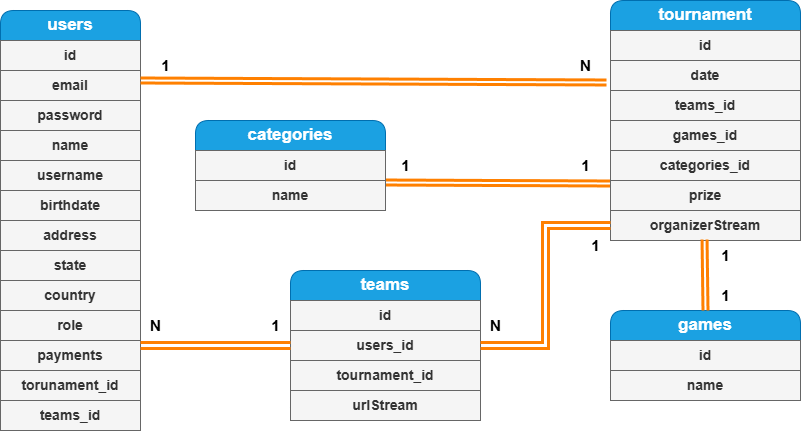

The diagram above was exported from draw.io. Its source (the exported page's mxGraphModel, read from the mxfile embedded in the PNG):
<mxGraphModel dx="872" dy="481" grid="1" gridSize="10" guides="1" tooltips="1" connect="1" arrows="1" fold="1" page="1" pageScale="1" pageWidth="850" pageHeight="1100" math="0" shadow="0" extFonts="Permanent Marker^https://fonts.googleapis.com/css?family=Permanent+Marker">
  <root>
    <mxCell id="0" />
    <mxCell id="1" parent="0" />
    <mxCell id="Qy2ge2EqZkzi89JvOl6V-2" value="&lt;b&gt;&lt;font style=&quot;font-size: 17px;&quot;&gt;users&lt;/font&gt;&lt;/b&gt;" style="swimlane;fontStyle=0;childLayout=stackLayout;horizontal=1;startSize=30;horizontalStack=0;resizeParent=1;resizeParentMax=0;resizeLast=0;collapsible=1;marginBottom=0;whiteSpace=wrap;html=1;glass=0;rounded=1;shadow=0;swimlaneLine=1;fillColor=#1ba1e2;strokeColor=#006EAF;fontColor=#ffffff;" parent="1" vertex="1">
      <mxGeometry x="40" y="20" width="140" height="420" as="geometry" />
    </mxCell>
    <mxCell id="LWoCnjSWJMVJvq5nP0mZ-2" value="id" style="text;strokeColor=#666666;fillColor=#f5f5f5;align=center;verticalAlign=middle;spacingLeft=4;spacingRight=4;overflow=hidden;points=[[0,0.5],[1,0.5]];portConstraint=eastwest;rotatable=0;whiteSpace=wrap;html=1;fontColor=#333333;fontStyle=1;fontSize=14;" vertex="1" parent="Qy2ge2EqZkzi89JvOl6V-2">
      <mxGeometry y="30" width="140" height="30" as="geometry" />
    </mxCell>
    <mxCell id="Qy2ge2EqZkzi89JvOl6V-4" value="email" style="text;strokeColor=#666666;fillColor=#f5f5f5;align=center;verticalAlign=middle;spacingLeft=4;spacingRight=4;overflow=hidden;points=[[0,0.5],[1,0.5]];portConstraint=eastwest;rotatable=0;whiteSpace=wrap;html=1;fontColor=#333333;fontStyle=1;fontSize=14;" parent="Qy2ge2EqZkzi89JvOl6V-2" vertex="1">
      <mxGeometry y="60" width="140" height="30" as="geometry" />
    </mxCell>
    <mxCell id="Qy2ge2EqZkzi89JvOl6V-5" value="password" style="text;strokeColor=#666666;fillColor=#f5f5f5;align=center;verticalAlign=middle;spacingLeft=4;spacingRight=4;overflow=hidden;points=[[0,0.5],[1,0.5]];portConstraint=eastwest;rotatable=0;whiteSpace=wrap;html=1;fontColor=#333333;fontStyle=1;fontSize=14;" parent="Qy2ge2EqZkzi89JvOl6V-2" vertex="1">
      <mxGeometry y="90" width="140" height="30" as="geometry" />
    </mxCell>
    <mxCell id="Qy2ge2EqZkzi89JvOl6V-7" value="name" style="text;strokeColor=#666666;fillColor=#f5f5f5;align=center;verticalAlign=middle;spacingLeft=4;spacingRight=4;overflow=hidden;points=[[0,0.5],[1,0.5]];portConstraint=eastwest;rotatable=0;whiteSpace=wrap;html=1;fontColor=#333333;fontStyle=1;fontSize=14;" parent="Qy2ge2EqZkzi89JvOl6V-2" vertex="1">
      <mxGeometry y="120" width="140" height="30" as="geometry" />
    </mxCell>
    <mxCell id="Qy2ge2EqZkzi89JvOl6V-8" value="username" style="text;strokeColor=#666666;fillColor=#f5f5f5;align=center;verticalAlign=middle;spacingLeft=4;spacingRight=4;overflow=hidden;points=[[0,0.5],[1,0.5]];portConstraint=eastwest;rotatable=0;whiteSpace=wrap;html=1;fontColor=#333333;fontStyle=1;fontSize=14;" parent="Qy2ge2EqZkzi89JvOl6V-2" vertex="1">
      <mxGeometry y="150" width="140" height="30" as="geometry" />
    </mxCell>
    <mxCell id="Qy2ge2EqZkzi89JvOl6V-10" value="birthdate" style="text;strokeColor=#666666;fillColor=#f5f5f5;align=center;verticalAlign=middle;spacingLeft=4;spacingRight=4;overflow=hidden;points=[[0,0.5],[1,0.5]];portConstraint=eastwest;rotatable=0;whiteSpace=wrap;html=1;fontColor=#333333;fontStyle=1;fontSize=14;" parent="Qy2ge2EqZkzi89JvOl6V-2" vertex="1">
      <mxGeometry y="180" width="140" height="30" as="geometry" />
    </mxCell>
    <mxCell id="Qy2ge2EqZkzi89JvOl6V-11" value="address" style="text;strokeColor=#666666;fillColor=#f5f5f5;align=center;verticalAlign=middle;spacingLeft=4;spacingRight=4;overflow=hidden;points=[[0,0.5],[1,0.5]];portConstraint=eastwest;rotatable=0;whiteSpace=wrap;html=1;fontColor=#333333;fontStyle=1;fontSize=14;" parent="Qy2ge2EqZkzi89JvOl6V-2" vertex="1">
      <mxGeometry y="210" width="140" height="30" as="geometry" />
    </mxCell>
    <mxCell id="Qy2ge2EqZkzi89JvOl6V-12" value="state" style="text;strokeColor=#666666;fillColor=#f5f5f5;align=center;verticalAlign=middle;spacingLeft=4;spacingRight=4;overflow=hidden;points=[[0,0.5],[1,0.5]];portConstraint=eastwest;rotatable=0;whiteSpace=wrap;html=1;fontColor=#333333;fontStyle=1;fontSize=14;" parent="Qy2ge2EqZkzi89JvOl6V-2" vertex="1">
      <mxGeometry y="240" width="140" height="30" as="geometry" />
    </mxCell>
    <mxCell id="Qy2ge2EqZkzi89JvOl6V-9" value="country" style="text;strokeColor=#666666;fillColor=#f5f5f5;align=center;verticalAlign=middle;spacingLeft=4;spacingRight=4;overflow=hidden;points=[[0,0.5],[1,0.5]];portConstraint=eastwest;rotatable=0;whiteSpace=wrap;html=1;fontColor=#333333;fontStyle=1;fontSize=14;" parent="Qy2ge2EqZkzi89JvOl6V-2" vertex="1">
      <mxGeometry y="270" width="140" height="30" as="geometry" />
    </mxCell>
    <mxCell id="Qy2ge2EqZkzi89JvOl6V-13" value="role" style="text;strokeColor=#666666;fillColor=#f5f5f5;align=center;verticalAlign=middle;spacingLeft=4;spacingRight=4;overflow=hidden;points=[[0,0.5],[1,0.5]];portConstraint=eastwest;rotatable=0;whiteSpace=wrap;html=1;fontColor=#333333;fontStyle=1;fontSize=14;" parent="Qy2ge2EqZkzi89JvOl6V-2" vertex="1">
      <mxGeometry y="300" width="140" height="30" as="geometry" />
    </mxCell>
    <mxCell id="LWoCnjSWJMVJvq5nP0mZ-15" value="payments" style="text;strokeColor=#666666;fillColor=#f5f5f5;align=center;verticalAlign=middle;spacingLeft=4;spacingRight=4;overflow=hidden;points=[[0,0.5],[1,0.5]];portConstraint=eastwest;rotatable=0;whiteSpace=wrap;html=1;fontColor=#333333;fontStyle=1;fontSize=14;" vertex="1" parent="Qy2ge2EqZkzi89JvOl6V-2">
      <mxGeometry y="330" width="140" height="30" as="geometry" />
    </mxCell>
    <mxCell id="LWoCnjSWJMVJvq5nP0mZ-19" value="torunament_id" style="text;strokeColor=#666666;fillColor=#f5f5f5;align=center;verticalAlign=middle;spacingLeft=4;spacingRight=4;overflow=hidden;points=[[0,0.5],[1,0.5]];portConstraint=eastwest;rotatable=0;whiteSpace=wrap;html=1;fontColor=#333333;fontStyle=1;fontSize=14;" vertex="1" parent="Qy2ge2EqZkzi89JvOl6V-2">
      <mxGeometry y="360" width="140" height="30" as="geometry" />
    </mxCell>
    <mxCell id="LWoCnjSWJMVJvq5nP0mZ-48" value="teams_id" style="text;strokeColor=#666666;fillColor=#f5f5f5;align=center;verticalAlign=middle;spacingLeft=4;spacingRight=4;overflow=hidden;points=[[0,0.5],[1,0.5]];portConstraint=eastwest;rotatable=0;whiteSpace=wrap;html=1;fontColor=#333333;fontStyle=1;fontSize=14;" vertex="1" parent="Qy2ge2EqZkzi89JvOl6V-2">
      <mxGeometry y="390" width="140" height="30" as="geometry" />
    </mxCell>
    <mxCell id="LWoCnjSWJMVJvq5nP0mZ-24" style="edgeStyle=none;shape=link;rounded=0;orthogonalLoop=1;jettySize=auto;html=1;exitX=0;exitY=0.1;exitDx=0;exitDy=0;entryX=1;entryY=0.067;entryDx=0;entryDy=0;width=3;strokeColor=#FF8000;strokeWidth=3;entryPerimeter=0;exitPerimeter=0;" edge="1" parent="1" source="LWoCnjSWJMVJvq5nP0mZ-14" target="LWoCnjSWJMVJvq5nP0mZ-11">
      <mxGeometry relative="1" as="geometry" />
    </mxCell>
    <mxCell id="4a2RThdLghVYmMM1RhUm-5" value="&lt;span style=&quot;font-size: 17px;&quot;&gt;&lt;b&gt;tournament&lt;/b&gt;&lt;/span&gt;" style="swimlane;fontStyle=0;childLayout=stackLayout;horizontal=1;startSize=30;horizontalStack=0;resizeParent=1;resizeParentMax=0;resizeLast=0;collapsible=1;marginBottom=0;whiteSpace=wrap;html=1;glass=0;rounded=1;shadow=0;swimlaneLine=1;fillColor=#1ba1e2;strokeColor=#006EAF;fontColor=#ffffff;" parent="1" vertex="1">
      <mxGeometry x="650" y="10" width="190" height="240" as="geometry" />
    </mxCell>
    <mxCell id="4a2RThdLghVYmMM1RhUm-6" value="id" style="text;strokeColor=#666666;fillColor=#f5f5f5;align=center;verticalAlign=middle;spacingLeft=4;spacingRight=4;overflow=hidden;points=[[0,0.5],[1,0.5]];portConstraint=eastwest;rotatable=0;whiteSpace=wrap;html=1;fontColor=#333333;fontStyle=1;fontSize=14;" parent="4a2RThdLghVYmMM1RhUm-5" vertex="1">
      <mxGeometry y="30" width="190" height="30" as="geometry" />
    </mxCell>
    <mxCell id="LWoCnjSWJMVJvq5nP0mZ-4" value="date" style="text;strokeColor=#666666;fillColor=#f5f5f5;align=center;verticalAlign=middle;spacingLeft=4;spacingRight=4;overflow=hidden;points=[[0,0.5],[1,0.5]];portConstraint=eastwest;rotatable=0;whiteSpace=wrap;html=1;fontColor=#333333;fontStyle=1;fontSize=14;" vertex="1" parent="4a2RThdLghVYmMM1RhUm-5">
      <mxGeometry y="60" width="190" height="30" as="geometry" />
    </mxCell>
    <mxCell id="4a2RThdLghVYmMM1RhUm-8" value="teams_id" style="text;strokeColor=#666666;fillColor=#f5f5f5;align=center;verticalAlign=middle;spacingLeft=4;spacingRight=4;overflow=hidden;points=[[0,0.5],[1,0.5]];portConstraint=eastwest;rotatable=0;whiteSpace=wrap;html=1;fontColor=#333333;fontStyle=1;fontSize=14;" parent="4a2RThdLghVYmMM1RhUm-5" vertex="1">
      <mxGeometry y="90" width="190" height="30" as="geometry" />
    </mxCell>
    <mxCell id="LWoCnjSWJMVJvq5nP0mZ-3" value="games_id" style="text;strokeColor=#666666;fillColor=#f5f5f5;align=center;verticalAlign=middle;spacingLeft=4;spacingRight=4;overflow=hidden;points=[[0,0.5],[1,0.5]];portConstraint=eastwest;rotatable=0;whiteSpace=wrap;html=1;fontColor=#333333;fontStyle=1;fontSize=14;" vertex="1" parent="4a2RThdLghVYmMM1RhUm-5">
      <mxGeometry y="120" width="190" height="30" as="geometry" />
    </mxCell>
    <mxCell id="LWoCnjSWJMVJvq5nP0mZ-13" value="categories_id" style="text;strokeColor=#666666;fillColor=#f5f5f5;align=center;verticalAlign=middle;spacingLeft=4;spacingRight=4;overflow=hidden;points=[[0,0.5],[1,0.5]];portConstraint=eastwest;rotatable=0;whiteSpace=wrap;html=1;fontColor=#333333;fontStyle=1;fontSize=14;" vertex="1" parent="4a2RThdLghVYmMM1RhUm-5">
      <mxGeometry y="150" width="190" height="30" as="geometry" />
    </mxCell>
    <mxCell id="LWoCnjSWJMVJvq5nP0mZ-14" value="prize" style="text;strokeColor=#666666;fillColor=#f5f5f5;align=center;verticalAlign=middle;spacingLeft=4;spacingRight=4;overflow=hidden;points=[[0,0.5],[1,0.5]];portConstraint=eastwest;rotatable=0;whiteSpace=wrap;html=1;fontColor=#333333;fontStyle=1;fontSize=14;" vertex="1" parent="4a2RThdLghVYmMM1RhUm-5">
      <mxGeometry y="180" width="190" height="30" as="geometry" />
    </mxCell>
    <mxCell id="LWoCnjSWJMVJvq5nP0mZ-18" value="organizerStream" style="text;strokeColor=#666666;fillColor=#f5f5f5;align=center;verticalAlign=middle;spacingLeft=4;spacingRight=4;overflow=hidden;points=[[0,0.5],[1,0.5]];portConstraint=eastwest;rotatable=0;whiteSpace=wrap;html=1;fontColor=#333333;fontStyle=1;fontSize=14;" vertex="1" parent="4a2RThdLghVYmMM1RhUm-5">
      <mxGeometry y="210" width="190" height="30" as="geometry" />
    </mxCell>
    <mxCell id="4a2RThdLghVYmMM1RhUm-19" value="&lt;span style=&quot;font-size: 17px;&quot;&gt;&lt;b&gt;teams&lt;/b&gt;&lt;/span&gt;" style="swimlane;fontStyle=0;childLayout=stackLayout;horizontal=1;startSize=30;horizontalStack=0;resizeParent=1;resizeParentMax=0;resizeLast=0;collapsible=1;marginBottom=0;whiteSpace=wrap;html=1;glass=0;rounded=1;shadow=0;swimlaneLine=1;fillColor=#1ba1e2;strokeColor=#006EAF;fontColor=#ffffff;" parent="1" vertex="1">
      <mxGeometry x="330" y="280" width="190" height="150" as="geometry" />
    </mxCell>
    <mxCell id="4a2RThdLghVYmMM1RhUm-20" value="id" style="text;strokeColor=#666666;fillColor=#f5f5f5;align=center;verticalAlign=middle;spacingLeft=4;spacingRight=4;overflow=hidden;points=[[0,0.5],[1,0.5]];portConstraint=eastwest;rotatable=0;whiteSpace=wrap;html=1;fontColor=#333333;fontStyle=1;fontSize=14;" parent="4a2RThdLghVYmMM1RhUm-19" vertex="1">
      <mxGeometry y="30" width="190" height="30" as="geometry" />
    </mxCell>
    <mxCell id="4a2RThdLghVYmMM1RhUm-21" value="users_id" style="text;strokeColor=#666666;fillColor=#f5f5f5;align=center;verticalAlign=middle;spacingLeft=4;spacingRight=4;overflow=hidden;points=[[0,0.5],[1,0.5]];portConstraint=eastwest;rotatable=0;whiteSpace=wrap;html=1;fontColor=#333333;fontStyle=1;fontSize=14;" parent="4a2RThdLghVYmMM1RhUm-19" vertex="1">
      <mxGeometry y="60" width="190" height="30" as="geometry" />
    </mxCell>
    <mxCell id="4a2RThdLghVYmMM1RhUm-22" value="tournament_id" style="text;strokeColor=#666666;fillColor=#f5f5f5;align=center;verticalAlign=middle;spacingLeft=4;spacingRight=4;overflow=hidden;points=[[0,0.5],[1,0.5]];portConstraint=eastwest;rotatable=0;whiteSpace=wrap;html=1;fontColor=#333333;fontStyle=1;fontSize=14;" parent="4a2RThdLghVYmMM1RhUm-19" vertex="1">
      <mxGeometry y="90" width="190" height="30" as="geometry" />
    </mxCell>
    <mxCell id="LWoCnjSWJMVJvq5nP0mZ-17" value="urlStream" style="text;strokeColor=#666666;fillColor=#f5f5f5;align=center;verticalAlign=middle;spacingLeft=4;spacingRight=4;overflow=hidden;points=[[0,0.5],[1,0.5]];portConstraint=eastwest;rotatable=0;whiteSpace=wrap;html=1;fontColor=#333333;fontStyle=1;fontSize=14;" vertex="1" parent="4a2RThdLghVYmMM1RhUm-19">
      <mxGeometry y="120" width="190" height="30" as="geometry" />
    </mxCell>
    <mxCell id="4a2RThdLghVYmMM1RhUm-23" value="&lt;span style=&quot;font-size: 17px;&quot;&gt;&lt;b&gt;games&lt;/b&gt;&lt;/span&gt;" style="swimlane;fontStyle=0;childLayout=stackLayout;horizontal=1;startSize=30;horizontalStack=0;resizeParent=1;resizeParentMax=0;resizeLast=0;collapsible=1;marginBottom=0;whiteSpace=wrap;html=1;glass=0;rounded=1;shadow=0;swimlaneLine=1;fillColor=#1ba1e2;strokeColor=#006EAF;fontColor=#ffffff;" parent="1" vertex="1">
      <mxGeometry x="650" y="320" width="190" height="90" as="geometry" />
    </mxCell>
    <mxCell id="4a2RThdLghVYmMM1RhUm-24" value="id" style="text;strokeColor=#666666;fillColor=#f5f5f5;align=center;verticalAlign=middle;spacingLeft=4;spacingRight=4;overflow=hidden;points=[[0,0.5],[1,0.5]];portConstraint=eastwest;rotatable=0;whiteSpace=wrap;html=1;fontColor=#333333;fontStyle=1;fontSize=14;" parent="4a2RThdLghVYmMM1RhUm-23" vertex="1">
      <mxGeometry y="30" width="190" height="30" as="geometry" />
    </mxCell>
    <mxCell id="4a2RThdLghVYmMM1RhUm-25" value="name" style="text;strokeColor=#666666;fillColor=#f5f5f5;align=center;verticalAlign=middle;spacingLeft=4;spacingRight=4;overflow=hidden;points=[[0,0.5],[1,0.5]];portConstraint=eastwest;rotatable=0;whiteSpace=wrap;html=1;fontColor=#333333;fontStyle=1;fontSize=14;" parent="4a2RThdLghVYmMM1RhUm-23" vertex="1">
      <mxGeometry y="60" width="190" height="30" as="geometry" />
    </mxCell>
    <mxCell id="LWoCnjSWJMVJvq5nP0mZ-9" value="&lt;span style=&quot;font-size: 17px;&quot;&gt;&lt;b&gt;categories&lt;/b&gt;&lt;/span&gt;" style="swimlane;fontStyle=0;childLayout=stackLayout;horizontal=1;startSize=30;horizontalStack=0;resizeParent=1;resizeParentMax=0;resizeLast=0;collapsible=1;marginBottom=0;whiteSpace=wrap;html=1;glass=0;rounded=1;shadow=0;swimlaneLine=1;fillColor=#1ba1e2;strokeColor=#006EAF;fontColor=#ffffff;" vertex="1" parent="1">
      <mxGeometry x="235" y="130" width="190" height="90" as="geometry" />
    </mxCell>
    <mxCell id="LWoCnjSWJMVJvq5nP0mZ-10" value="id" style="text;strokeColor=#666666;fillColor=#f5f5f5;align=center;verticalAlign=middle;spacingLeft=4;spacingRight=4;overflow=hidden;points=[[0,0.5],[1,0.5]];portConstraint=eastwest;rotatable=0;whiteSpace=wrap;html=1;fontColor=#333333;fontStyle=1;fontSize=14;" vertex="1" parent="LWoCnjSWJMVJvq5nP0mZ-9">
      <mxGeometry y="30" width="190" height="30" as="geometry" />
    </mxCell>
    <mxCell id="LWoCnjSWJMVJvq5nP0mZ-11" value="name" style="text;strokeColor=#666666;fillColor=#f5f5f5;align=center;verticalAlign=middle;spacingLeft=4;spacingRight=4;overflow=hidden;points=[[0,0.5],[1,0.5]];portConstraint=eastwest;rotatable=0;whiteSpace=wrap;html=1;fontColor=#333333;fontStyle=1;fontSize=14;" vertex="1" parent="LWoCnjSWJMVJvq5nP0mZ-9">
      <mxGeometry y="60" width="190" height="30" as="geometry" />
    </mxCell>
    <mxCell id="LWoCnjSWJMVJvq5nP0mZ-22" value="" style="rounded=0;orthogonalLoop=1;jettySize=auto;html=1;strokeColor=#FF8000;entryX=-0.021;entryY=0.733;entryDx=0;entryDy=0;entryPerimeter=0;strokeWidth=3;shape=link;width=-7;" edge="1" parent="1" target="LWoCnjSWJMVJvq5nP0mZ-4">
      <mxGeometry relative="1" as="geometry">
        <mxPoint x="180" y="90" as="sourcePoint" />
        <mxPoint x="379.04999999999995" y="90" as="targetPoint" />
      </mxGeometry>
    </mxCell>
    <mxCell id="LWoCnjSWJMVJvq5nP0mZ-32" value="&lt;font style=&quot;font-size: 15px;&quot;&gt;&lt;b&gt;1&lt;/b&gt;&lt;/font&gt;" style="text;html=1;align=center;verticalAlign=middle;resizable=0;points=[];autosize=1;strokeColor=none;fillColor=none;" vertex="1" parent="1">
      <mxGeometry x="430" y="160" width="30" height="30" as="geometry" />
    </mxCell>
    <mxCell id="LWoCnjSWJMVJvq5nP0mZ-34" value="&lt;font style=&quot;font-size: 15px;&quot;&gt;&lt;b&gt;1&lt;/b&gt;&lt;/font&gt;" style="text;html=1;align=center;verticalAlign=middle;resizable=0;points=[];autosize=1;strokeColor=none;fillColor=none;" vertex="1" parent="1">
      <mxGeometry x="610" y="160" width="30" height="30" as="geometry" />
    </mxCell>
    <mxCell id="LWoCnjSWJMVJvq5nP0mZ-36" value="&lt;font style=&quot;font-size: 15px;&quot;&gt;&lt;b&gt;1&lt;/b&gt;&lt;/font&gt;" style="text;html=1;align=center;verticalAlign=middle;resizable=0;points=[];autosize=1;strokeColor=none;fillColor=none;" vertex="1" parent="1">
      <mxGeometry x="190" y="60" width="30" height="30" as="geometry" />
    </mxCell>
    <mxCell id="LWoCnjSWJMVJvq5nP0mZ-38" value="&lt;font style=&quot;font-size: 15px;&quot;&gt;&lt;b&gt;1&lt;/b&gt;&lt;/font&gt;" style="text;html=1;align=center;verticalAlign=middle;resizable=0;points=[];autosize=1;strokeColor=none;fillColor=none;" vertex="1" parent="1">
      <mxGeometry x="750" y="290" width="30" height="30" as="geometry" />
    </mxCell>
    <mxCell id="LWoCnjSWJMVJvq5nP0mZ-35" value="" style="rounded=0;orthogonalLoop=1;jettySize=auto;html=1;strokeColor=#FF8000;entryX=0.5;entryY=0;entryDx=0;entryDy=0;strokeWidth=3;shape=link;width=3;exitX=0.495;exitY=0.967;exitDx=0;exitDy=0;exitPerimeter=0;" edge="1" parent="1" source="LWoCnjSWJMVJvq5nP0mZ-18" target="4a2RThdLghVYmMM1RhUm-23">
      <mxGeometry relative="1" as="geometry">
        <mxPoint x="560" y="380" as="sourcePoint" />
        <mxPoint x="759.05" y="380" as="targetPoint" />
      </mxGeometry>
    </mxCell>
    <mxCell id="LWoCnjSWJMVJvq5nP0mZ-40" value="&lt;font style=&quot;font-size: 15px;&quot;&gt;&lt;b&gt;1&lt;/b&gt;&lt;/font&gt;" style="text;html=1;align=center;verticalAlign=middle;resizable=0;points=[];autosize=1;strokeColor=none;fillColor=none;" vertex="1" parent="1">
      <mxGeometry x="750" y="250" width="30" height="30" as="geometry" />
    </mxCell>
    <mxCell id="LWoCnjSWJMVJvq5nP0mZ-41" style="edgeStyle=none;shape=link;rounded=0;orthogonalLoop=1;jettySize=auto;html=1;exitX=0;exitY=0.5;exitDx=0;exitDy=0;entryX=1;entryY=0.167;entryDx=0;entryDy=0;entryPerimeter=0;strokeColor=#FF8000;strokeWidth=3;" edge="1" parent="1" source="4a2RThdLghVYmMM1RhUm-19" target="LWoCnjSWJMVJvq5nP0mZ-15">
      <mxGeometry relative="1" as="geometry" />
    </mxCell>
    <mxCell id="LWoCnjSWJMVJvq5nP0mZ-42" style="edgeStyle=orthogonalEdgeStyle;shape=link;rounded=0;orthogonalLoop=1;jettySize=auto;html=1;exitX=1;exitY=0.5;exitDx=0;exitDy=0;entryX=0;entryY=0.5;entryDx=0;entryDy=0;strokeColor=#FF8000;strokeWidth=3;" edge="1" parent="1" source="4a2RThdLghVYmMM1RhUm-21" target="LWoCnjSWJMVJvq5nP0mZ-18">
      <mxGeometry relative="1" as="geometry" />
    </mxCell>
    <mxCell id="LWoCnjSWJMVJvq5nP0mZ-43" value="&lt;font style=&quot;font-size: 15px;&quot;&gt;&lt;b&gt;1&lt;/b&gt;&lt;/font&gt;" style="text;html=1;align=center;verticalAlign=middle;resizable=0;points=[];autosize=1;strokeColor=none;fillColor=none;" vertex="1" parent="1">
      <mxGeometry x="300" y="320" width="30" height="30" as="geometry" />
    </mxCell>
    <mxCell id="LWoCnjSWJMVJvq5nP0mZ-44" value="&lt;font style=&quot;font-size: 15px;&quot;&gt;&lt;b&gt;1&lt;/b&gt;&lt;/font&gt;" style="text;html=1;align=center;verticalAlign=middle;resizable=0;points=[];autosize=1;strokeColor=none;fillColor=none;" vertex="1" parent="1">
      <mxGeometry x="620" y="240" width="30" height="30" as="geometry" />
    </mxCell>
    <mxCell id="LWoCnjSWJMVJvq5nP0mZ-45" value="&lt;font style=&quot;font-size: 15px;&quot;&gt;&lt;b&gt;N&lt;/b&gt;&lt;/font&gt;" style="text;html=1;align=center;verticalAlign=middle;resizable=0;points=[];autosize=1;strokeColor=none;fillColor=none;" vertex="1" parent="1">
      <mxGeometry x="610" y="60" width="30" height="30" as="geometry" />
    </mxCell>
    <mxCell id="LWoCnjSWJMVJvq5nP0mZ-46" value="&lt;font style=&quot;font-size: 15px;&quot;&gt;&lt;b&gt;N&lt;/b&gt;&lt;/font&gt;" style="text;html=1;align=center;verticalAlign=middle;resizable=0;points=[];autosize=1;strokeColor=none;fillColor=none;" vertex="1" parent="1">
      <mxGeometry x="520" y="320" width="30" height="30" as="geometry" />
    </mxCell>
    <mxCell id="LWoCnjSWJMVJvq5nP0mZ-47" value="&lt;font style=&quot;font-size: 15px;&quot;&gt;&lt;b&gt;N&lt;/b&gt;&lt;/font&gt;" style="text;html=1;align=center;verticalAlign=middle;resizable=0;points=[];autosize=1;strokeColor=none;fillColor=none;" vertex="1" parent="1">
      <mxGeometry x="180" y="320" width="30" height="30" as="geometry" />
    </mxCell>
  </root>
</mxGraphModel>